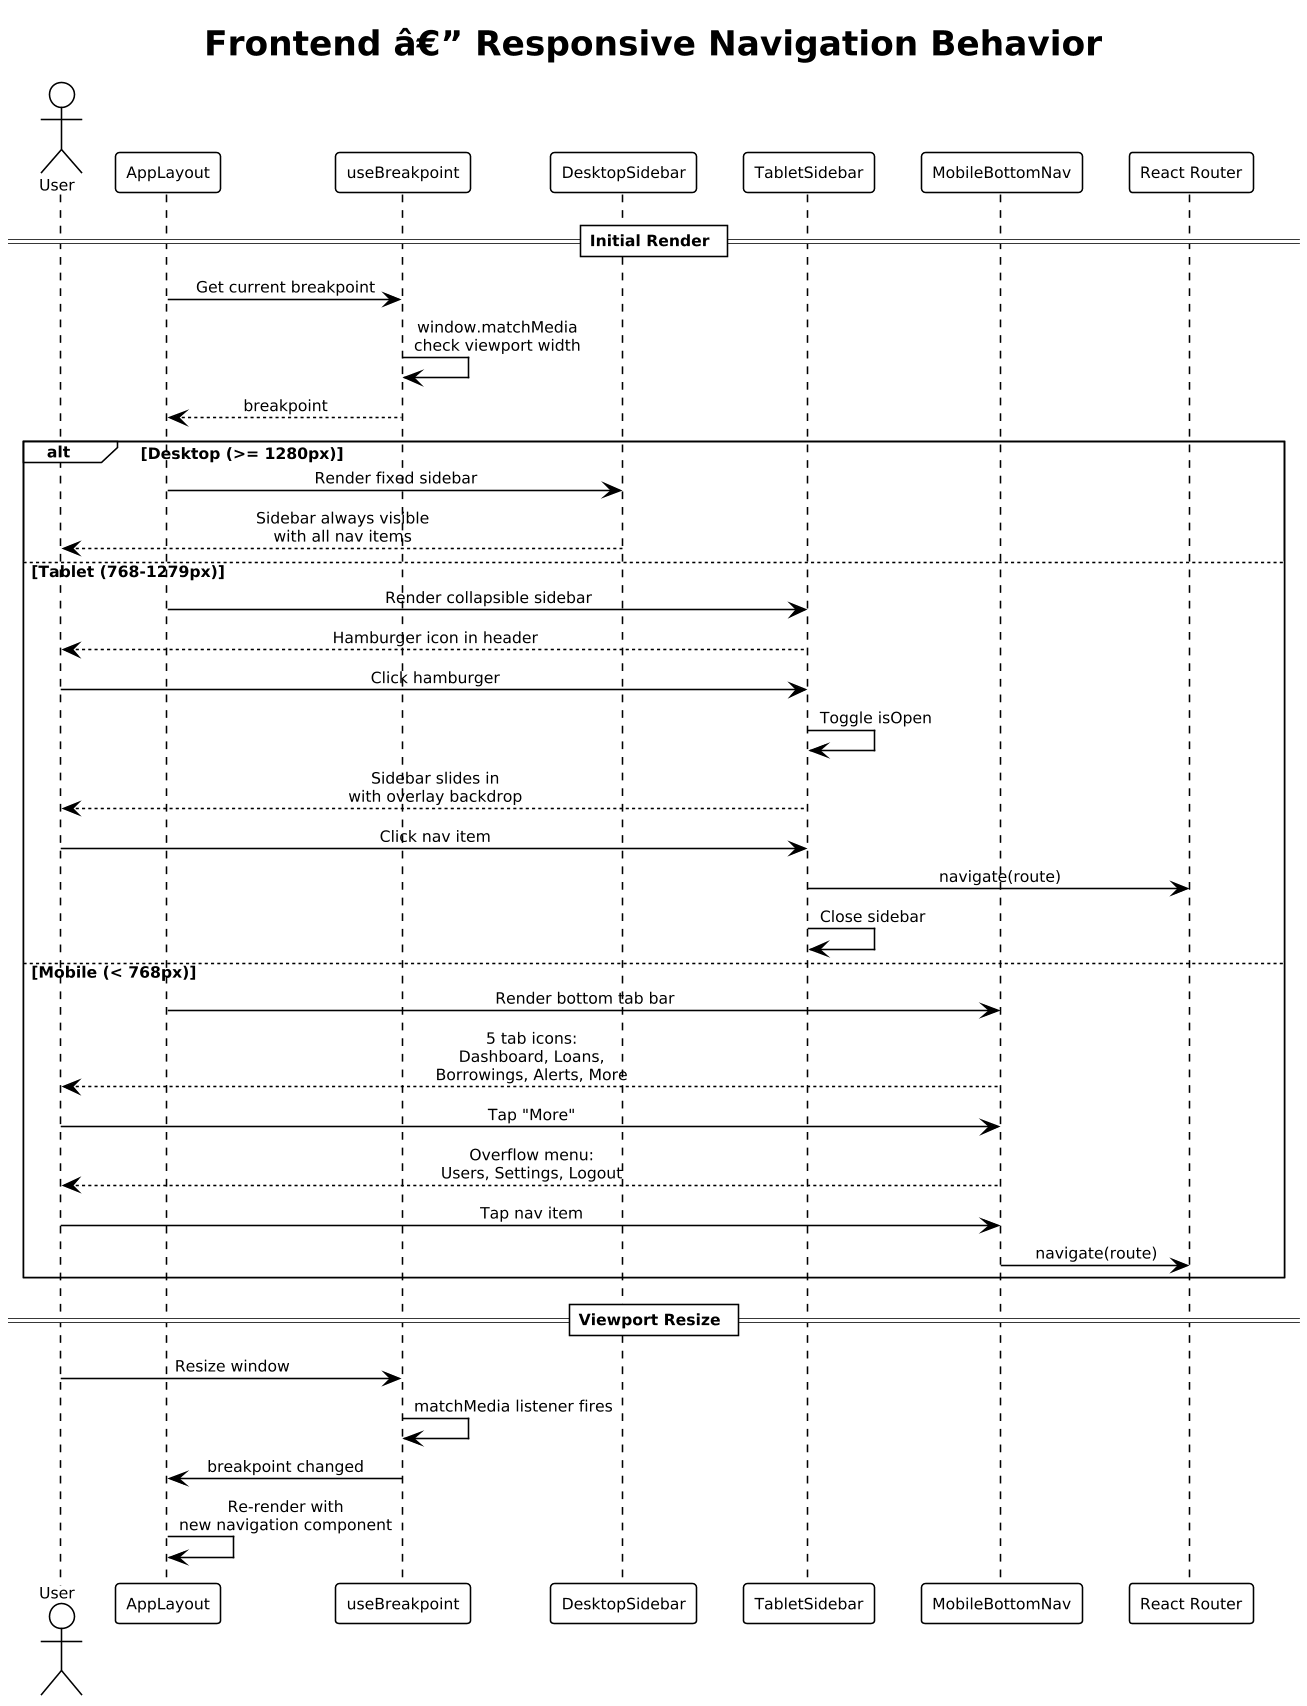

The diagram above was rendered by PlantUML. Its source (embedded in the PNG):
@startuml
!theme plain
skinparam dpi 150
skinparam defaultFontSize 10
skinparam sequenceMessageAlign center

title Frontend â€” Responsive Navigation Behavior

actor User
participant "AppLayout" as layout
participant "useBreakpoint" as bp
participant "DesktopSidebar" as desktop
participant "TabletSidebar" as tablet
participant "MobileBottomNav" as mobile
participant "React Router" as router

== Initial Render ==
layout -> bp : Get current breakpoint
bp -> bp : window.matchMedia\ncheck viewport width
bp --> layout : breakpoint

alt Desktop (>= 1280px)
  layout -> desktop : Render fixed sidebar
  desktop --> User : Sidebar always visible\nwith all nav items
else Tablet (768-1279px)
  layout -> tablet : Render collapsible sidebar
  tablet --> User : Hamburger icon in header
  User -> tablet : Click hamburger
  tablet -> tablet : Toggle isOpen
  tablet --> User : Sidebar slides in\nwith overlay backdrop
  User -> tablet : Click nav item
  tablet -> router : navigate(route)
  tablet -> tablet : Close sidebar
else Mobile (< 768px)
  layout -> mobile : Render bottom tab bar
  mobile --> User : 5 tab icons:\nDashboard, Loans,\nBorrowings, Alerts, More
  User -> mobile : Tap "More"
  mobile --> User : Overflow menu:\nUsers, Settings, Logout
  User -> mobile : Tap nav item
  mobile -> router : navigate(route)
end

== Viewport Resize ==
User -> bp : Resize window
bp -> bp : matchMedia listener fires
bp -> layout : breakpoint changed
layout -> layout : Re-render with\nnew navigation component
@enduml